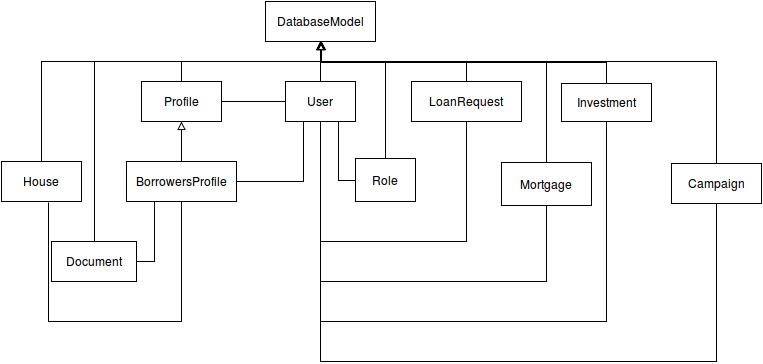

The diagram above was exported from draw.io. Its source (the exported page's mxGraphModel, read from the mxfile embedded in the PNG):
<mxGraphModel dx="876" dy="396" grid="1" gridSize="10" guides="1" tooltips="1" connect="1" arrows="1" fold="1" page="1" pageScale="1" pageWidth="850" pageHeight="1100" background="#ffffff" math="0" shadow="0">
  <root>
    <mxCell id="0" />
    <mxCell id="1" parent="0" />
    <mxCell id="24" style="edgeStyle=orthogonalEdgeStyle;rounded=0;html=1;exitX=0.5;exitY=0;entryX=0.5;entryY=1;endArrow=block;endFill=0;jettySize=auto;orthogonalLoop=1;" parent="1" source="2" target="6" edge="1">
      <mxGeometry relative="1" as="geometry" />
    </mxCell>
    <mxCell id="45" style="edgeStyle=none;rounded=0;html=1;exitX=0.75;exitY=1;entryX=0;entryY=0.5;endArrow=none;endFill=0;jettySize=auto;orthogonalLoop=1;" parent="1" source="2" target="13" edge="1">
      <mxGeometry relative="1" as="geometry">
        <Array as="points">
          <mxPoint x="417" y="219" />
        </Array>
      </mxGeometry>
    </mxCell>
    <mxCell id="48" style="edgeStyle=none;rounded=0;html=1;exitX=0;exitY=0.5;entryX=1;entryY=0.5;endArrow=none;endFill=0;jettySize=auto;orthogonalLoop=1;" parent="1" source="2" target="3" edge="1">
      <mxGeometry relative="1" as="geometry" />
    </mxCell>
    <mxCell id="49" style="edgeStyle=none;rounded=0;html=1;exitX=0.25;exitY=1;entryX=1;entryY=0.5;endArrow=none;endFill=0;jettySize=auto;orthogonalLoop=1;" parent="1" source="2" target="4" edge="1">
      <mxGeometry relative="1" as="geometry">
        <Array as="points">
          <mxPoint x="382" y="220" />
        </Array>
      </mxGeometry>
    </mxCell>
    <mxCell id="56" style="edgeStyle=none;rounded=0;html=1;exitX=0.5;exitY=1;endArrow=none;endFill=0;jettySize=auto;orthogonalLoop=1;entryX=0.5;entryY=1;" parent="1" source="2" target="11" edge="1">
      <mxGeometry relative="1" as="geometry">
        <mxPoint x="399" y="330" as="targetPoint" />
        <Array as="points">
          <mxPoint x="399" y="280" />
          <mxPoint x="545" y="280" />
        </Array>
      </mxGeometry>
    </mxCell>
    <mxCell id="57" style="edgeStyle=none;rounded=0;html=1;exitX=0.5;exitY=1;entryX=0.5;entryY=1;endArrow=none;endFill=0;jettySize=auto;orthogonalLoop=1;" parent="1" source="2" target="10" edge="1">
      <mxGeometry relative="1" as="geometry">
        <Array as="points">
          <mxPoint x="399" y="320" />
          <mxPoint x="625" y="320" />
        </Array>
      </mxGeometry>
    </mxCell>
    <mxCell id="58" style="edgeStyle=none;rounded=0;html=1;exitX=0.5;exitY=1;entryX=0.5;entryY=1;endArrow=none;endFill=0;jettySize=auto;orthogonalLoop=1;" parent="1" source="2" target="9" edge="1">
      <mxGeometry relative="1" as="geometry">
        <Array as="points">
          <mxPoint x="399" y="280" />
          <mxPoint x="399" y="360" />
          <mxPoint x="685" y="360" />
        </Array>
      </mxGeometry>
    </mxCell>
    <mxCell id="59" style="edgeStyle=none;rounded=0;html=1;exitX=0.5;exitY=1;entryX=0.5;entryY=1;endArrow=none;endFill=0;jettySize=auto;orthogonalLoop=1;" parent="1" source="2" target="12" edge="1">
      <mxGeometry relative="1" as="geometry">
        <Array as="points">
          <mxPoint x="399" y="400" />
          <mxPoint x="795" y="400" />
        </Array>
      </mxGeometry>
    </mxCell>
    <mxCell id="2" value="User&lt;br&gt;" style="html=1;" parent="1" vertex="1">
      <mxGeometry x="364" y="120" width="70" height="40" as="geometry" />
    </mxCell>
    <mxCell id="25" style="edgeStyle=orthogonalEdgeStyle;rounded=0;html=1;exitX=0.5;exitY=0;entryX=0.5;entryY=1;endArrow=block;endFill=0;jettySize=auto;orthogonalLoop=1;" parent="1" source="3" target="6" edge="1">
      <mxGeometry relative="1" as="geometry" />
    </mxCell>
    <mxCell id="3" value="Profile&lt;br&gt;" style="html=1;" parent="1" vertex="1">
      <mxGeometry x="220" y="120" width="80" height="40" as="geometry" />
    </mxCell>
    <mxCell id="14" style="edgeStyle=orthogonalEdgeStyle;rounded=0;html=1;exitX=0.5;exitY=0;jettySize=auto;orthogonalLoop=1;endArrow=block;endFill=0;" parent="1" source="4" target="3" edge="1">
      <mxGeometry relative="1" as="geometry" />
    </mxCell>
    <mxCell id="54" style="edgeStyle=none;rounded=0;html=1;exitX=0.25;exitY=1;entryX=1;entryY=0.5;endArrow=none;endFill=0;jettySize=auto;orthogonalLoop=1;" parent="1" source="4" target="8" edge="1">
      <mxGeometry relative="1" as="geometry">
        <Array as="points">
          <mxPoint x="233" y="300" />
        </Array>
      </mxGeometry>
    </mxCell>
    <mxCell id="55" style="edgeStyle=none;rounded=0;html=1;exitX=0.5;exitY=1;entryX=0.588;entryY=1.025;endArrow=none;endFill=0;jettySize=auto;orthogonalLoop=1;entryPerimeter=0;" parent="1" source="4" target="5" edge="1">
      <mxGeometry relative="1" as="geometry">
        <Array as="points">
          <mxPoint x="260" y="360" />
          <mxPoint x="127" y="360" />
        </Array>
      </mxGeometry>
    </mxCell>
    <mxCell id="4" value="BorrowersProfile" style="html=1;" parent="1" vertex="1">
      <mxGeometry x="205" y="200" width="110" height="40" as="geometry" />
    </mxCell>
    <mxCell id="28" style="edgeStyle=orthogonalEdgeStyle;rounded=0;html=1;exitX=0.5;exitY=0;endArrow=block;endFill=0;jettySize=auto;orthogonalLoop=1;" parent="1" source="5" edge="1">
      <mxGeometry relative="1" as="geometry">
        <mxPoint x="400" y="80" as="targetPoint" />
        <Array as="points">
          <mxPoint x="120" y="100" />
          <mxPoint x="400" y="100" />
        </Array>
      </mxGeometry>
    </mxCell>
    <mxCell id="5" value="House" style="html=1;" parent="1" vertex="1">
      <mxGeometry x="80" y="200" width="80" height="40" as="geometry" />
    </mxCell>
    <mxCell id="6" value="DatabaseModel&lt;br&gt;" style="html=1;" parent="1" vertex="1">
      <mxGeometry x="344" y="40" width="110" height="40" as="geometry" />
    </mxCell>
    <mxCell id="29" style="edgeStyle=orthogonalEdgeStyle;rounded=0;html=1;exitX=0.5;exitY=0;entryX=0.5;entryY=1;endArrow=block;endFill=0;jettySize=auto;orthogonalLoop=1;" parent="1" source="8" target="6" edge="1">
      <mxGeometry relative="1" as="geometry">
        <Array as="points">
          <mxPoint x="173" y="100" />
          <mxPoint x="399" y="100" />
        </Array>
      </mxGeometry>
    </mxCell>
    <mxCell id="8" value="Document" style="html=1;" parent="1" vertex="1">
      <mxGeometry x="130" y="280" width="85" height="40" as="geometry" />
    </mxCell>
    <mxCell id="27" style="edgeStyle=orthogonalEdgeStyle;rounded=0;html=1;exitX=0.5;exitY=0;endArrow=block;endFill=0;jettySize=auto;orthogonalLoop=1;" parent="1" source="9" edge="1">
      <mxGeometry relative="1" as="geometry">
        <mxPoint x="400" y="80" as="targetPoint" />
      </mxGeometry>
    </mxCell>
    <mxCell id="9" value="Investment" style="html=1;" parent="1" vertex="1">
      <mxGeometry x="640" y="122" width="90" height="38" as="geometry" />
    </mxCell>
    <mxCell id="26" style="edgeStyle=orthogonalEdgeStyle;rounded=0;html=1;exitX=0.5;exitY=0;entryX=0.5;entryY=1;endArrow=block;endFill=0;jettySize=auto;orthogonalLoop=1;" parent="1" source="11" target="6" edge="1">
      <mxGeometry relative="1" as="geometry" />
    </mxCell>
    <mxCell id="11" value="LoanRequest" style="html=1;" parent="1" vertex="1">
      <mxGeometry x="490" y="120" width="110" height="40" as="geometry" />
    </mxCell>
    <mxCell id="32" style="edgeStyle=orthogonalEdgeStyle;rounded=0;html=1;exitX=0.5;exitY=0;endArrow=block;endFill=0;jettySize=auto;orthogonalLoop=1;" parent="1" source="12" edge="1">
      <mxGeometry relative="1" as="geometry">
        <mxPoint x="400" y="80" as="targetPoint" />
        <Array as="points">
          <mxPoint x="795" y="100" />
          <mxPoint x="400" y="100" />
        </Array>
      </mxGeometry>
    </mxCell>
    <mxCell id="12" value="Campaign" style="html=1;" parent="1" vertex="1">
      <mxGeometry x="750" y="202" width="90" height="40" as="geometry" />
    </mxCell>
    <mxCell id="30" style="edgeStyle=orthogonalEdgeStyle;rounded=0;html=1;exitX=0.5;exitY=0;endArrow=block;endFill=0;jettySize=auto;orthogonalLoop=1;" parent="1" source="13" edge="1">
      <mxGeometry relative="1" as="geometry">
        <mxPoint x="400" y="80" as="targetPoint" />
        <Array as="points">
          <mxPoint x="464" y="100" />
          <mxPoint x="400" y="100" />
        </Array>
      </mxGeometry>
    </mxCell>
    <mxCell id="13" value="Role" style="html=1;" parent="1" vertex="1">
      <mxGeometry x="434" y="197" width="60" height="43" as="geometry" />
    </mxCell>
    <mxCell id="31" style="edgeStyle=orthogonalEdgeStyle;rounded=0;html=1;exitX=0.5;exitY=0;endArrow=block;endFill=0;jettySize=auto;orthogonalLoop=1;" parent="1" source="10" edge="1">
      <mxGeometry relative="1" as="geometry">
        <mxPoint x="400" y="80" as="targetPoint" />
        <Array as="points">
          <mxPoint x="625" y="100" />
          <mxPoint x="400" y="100" />
        </Array>
      </mxGeometry>
    </mxCell>
    <mxCell id="10" value="Mortgage" style="html=1;" parent="1" vertex="1">
      <mxGeometry x="580" y="201" width="90" height="43" as="geometry" />
    </mxCell>
    <mxCell id="23" style="edgeStyle=orthogonalEdgeStyle;rounded=0;html=1;exitX=0.5;exitY=1;entryX=0.5;entryY=1;endArrow=block;endFill=0;jettySize=auto;orthogonalLoop=1;" parent="1" source="8" target="8" edge="1">
      <mxGeometry relative="1" as="geometry" />
    </mxCell>
  </root>
</mxGraphModel>